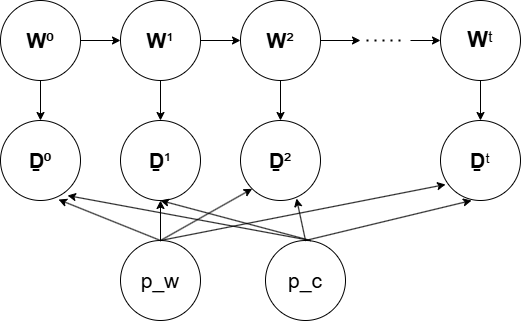

The diagram above was exported from draw.io. Its source (the exported page's mxGraphModel, read from the mxfile embedded in the PNG):
<mxGraphModel dx="1002" dy="578" grid="1" gridSize="10" guides="1" tooltips="1" connect="1" arrows="1" fold="1" page="1" pageScale="1" pageWidth="850" pageHeight="1100" math="0" shadow="0">
  <root>
    <mxCell id="0" />
    <mxCell id="1" parent="0" />
    <mxCell id="W7THFq-t8vrxw0Rf13jB-1" value="&lt;span style=&quot;font-family: &amp;quot;Google Sans&amp;quot;, Arial, sans-serif; margin: 0px; border-bottom: 0px none rgb(230, 232, 240);&quot; data-copy-service-computed-style=&quot;font-family: &amp;quot;Google Sans&amp;quot;, Arial, sans-serif; font-size: 16px; font-weight: 400; margin: 0px; text-decoration: none; border-bottom: 0px none rgb(230, 232, 240);&quot; data-processed=&quot;true&quot; data-subtree=&quot;aimfl&quot;&gt; &lt;/span&gt;&lt;font style=&quot;font-size: 21px;&quot;&gt;&lt;b&gt;W&lt;/b&gt;⁰&lt;/font&gt;" style="ellipse;whiteSpace=wrap;html=1;aspect=fixed;" vertex="1" parent="1">
      <mxGeometry x="120" y="160" width="80" height="80" as="geometry" />
    </mxCell>
    <mxCell id="W7THFq-t8vrxw0Rf13jB-2" value="&lt;font style=&quot;font-size: 21px;&quot;&gt;&lt;b&gt;W&lt;/b&gt;¹&lt;/font&gt;" style="ellipse;whiteSpace=wrap;html=1;aspect=fixed;" vertex="1" parent="1">
      <mxGeometry x="240" y="160" width="80" height="80" as="geometry" />
    </mxCell>
    <mxCell id="W7THFq-t8vrxw0Rf13jB-3" value="&lt;font style=&quot;font-size: 21px;&quot;&gt;&lt;b style=&quot;&quot;&gt;W&lt;/b&gt;²&lt;/font&gt;" style="ellipse;whiteSpace=wrap;html=1;aspect=fixed;" vertex="1" parent="1">
      <mxGeometry x="360" y="160" width="80" height="80" as="geometry" />
    </mxCell>
    <mxCell id="W7THFq-t8vrxw0Rf13jB-4" value="&lt;font style=&quot;font-size: 22px;&quot;&gt;&lt;b style=&quot;&quot;&gt;W&lt;/b&gt;ᵗ&lt;/font&gt;" style="ellipse;whiteSpace=wrap;html=1;aspect=fixed;" vertex="1" parent="1">
      <mxGeometry x="560" y="160" width="80" height="80" as="geometry" />
    </mxCell>
    <mxCell id="W7THFq-t8vrxw0Rf13jB-5" value="&lt;font style=&quot;font-size: 21px;&quot;&gt;&lt;b style=&quot;&quot;&gt;Ḏ&lt;/b&gt;⁰&lt;/font&gt;" style="ellipse;whiteSpace=wrap;html=1;aspect=fixed;" vertex="1" parent="1">
      <mxGeometry x="120" y="280" width="80" height="80" as="geometry" />
    </mxCell>
    <mxCell id="W7THFq-t8vrxw0Rf13jB-6" value="&lt;font style=&quot;font-size: 21px;&quot;&gt;&lt;b style=&quot;&quot;&gt;Ḏ&lt;/b&gt;¹&lt;/font&gt;" style="ellipse;whiteSpace=wrap;html=1;aspect=fixed;" vertex="1" parent="1">
      <mxGeometry x="240" y="280" width="80" height="80" as="geometry" />
    </mxCell>
    <mxCell id="W7THFq-t8vrxw0Rf13jB-7" value="&lt;font style=&quot;font-size: 21px;&quot;&gt;&lt;b style=&quot;&quot;&gt;Ḏ&lt;/b&gt;²&lt;/font&gt;" style="ellipse;whiteSpace=wrap;html=1;aspect=fixed;" vertex="1" parent="1">
      <mxGeometry x="360" y="280" width="80" height="80" as="geometry" />
    </mxCell>
    <mxCell id="W7THFq-t8vrxw0Rf13jB-8" value="&lt;font style=&quot;font-size: 21px;&quot;&gt;&lt;b style=&quot;&quot;&gt;Ḏ&lt;/b&gt;ᵗ&lt;/font&gt;" style="ellipse;whiteSpace=wrap;html=1;aspect=fixed;" vertex="1" parent="1">
      <mxGeometry x="560" y="280" width="80" height="80" as="geometry" />
    </mxCell>
    <mxCell id="W7THFq-t8vrxw0Rf13jB-9" value="" style="endArrow=classic;html=1;rounded=0;exitX=1;exitY=0.5;exitDx=0;exitDy=0;entryX=0;entryY=0.5;entryDx=0;entryDy=0;" edge="1" parent="1" source="W7THFq-t8vrxw0Rf13jB-1" target="W7THFq-t8vrxw0Rf13jB-2">
      <mxGeometry width="50" height="50" relative="1" as="geometry">
        <mxPoint x="400" y="350" as="sourcePoint" />
        <mxPoint x="450" y="300" as="targetPoint" />
      </mxGeometry>
    </mxCell>
    <mxCell id="W7THFq-t8vrxw0Rf13jB-10" value="" style="endArrow=classic;html=1;rounded=0;exitX=1;exitY=0.5;exitDx=0;exitDy=0;entryX=0;entryY=0.5;entryDx=0;entryDy=0;" edge="1" parent="1" source="W7THFq-t8vrxw0Rf13jB-2" target="W7THFq-t8vrxw0Rf13jB-3">
      <mxGeometry width="50" height="50" relative="1" as="geometry">
        <mxPoint x="400" y="350" as="sourcePoint" />
        <mxPoint x="450" y="300" as="targetPoint" />
      </mxGeometry>
    </mxCell>
    <mxCell id="W7THFq-t8vrxw0Rf13jB-15" value="" style="endArrow=none;dashed=1;html=1;dashPattern=1 3;strokeWidth=2;rounded=0;" edge="1" parent="1">
      <mxGeometry width="50" height="50" relative="1" as="geometry">
        <mxPoint x="520" y="200" as="sourcePoint" />
        <mxPoint x="480" y="200" as="targetPoint" />
      </mxGeometry>
    </mxCell>
    <mxCell id="W7THFq-t8vrxw0Rf13jB-16" value="" style="endArrow=classic;html=1;rounded=0;exitX=1;exitY=0.5;exitDx=0;exitDy=0;" edge="1" parent="1" source="W7THFq-t8vrxw0Rf13jB-3">
      <mxGeometry width="50" height="50" relative="1" as="geometry">
        <mxPoint x="400" y="350" as="sourcePoint" />
        <mxPoint x="480" y="200" as="targetPoint" />
      </mxGeometry>
    </mxCell>
    <mxCell id="W7THFq-t8vrxw0Rf13jB-17" value="" style="endArrow=classic;html=1;rounded=0;entryX=0;entryY=0.5;entryDx=0;entryDy=0;" edge="1" parent="1" target="W7THFq-t8vrxw0Rf13jB-4">
      <mxGeometry width="50" height="50" relative="1" as="geometry">
        <mxPoint x="530" y="200" as="sourcePoint" />
        <mxPoint x="450" y="300" as="targetPoint" />
      </mxGeometry>
    </mxCell>
    <mxCell id="W7THFq-t8vrxw0Rf13jB-22" value="&lt;span style=&quot;font-size: 21px;&quot;&gt;p_w&lt;/span&gt;" style="ellipse;whiteSpace=wrap;html=1;aspect=fixed;" vertex="1" parent="1">
      <mxGeometry x="240" y="400" width="80" height="80" as="geometry" />
    </mxCell>
    <mxCell id="W7THFq-t8vrxw0Rf13jB-23" value="&lt;font style=&quot;font-size: 21px;&quot;&gt;p_c&lt;/font&gt;" style="ellipse;whiteSpace=wrap;html=1;aspect=fixed;" vertex="1" parent="1">
      <mxGeometry x="385" y="400" width="80" height="80" as="geometry" />
    </mxCell>
    <mxCell id="W7THFq-t8vrxw0Rf13jB-24" value="" style="endArrow=classic;html=1;rounded=0;exitX=0.5;exitY=1;exitDx=0;exitDy=0;entryX=0.5;entryY=0;entryDx=0;entryDy=0;" edge="1" parent="1" source="W7THFq-t8vrxw0Rf13jB-1" target="W7THFq-t8vrxw0Rf13jB-5">
      <mxGeometry width="50" height="50" relative="1" as="geometry">
        <mxPoint x="400" y="350" as="sourcePoint" />
        <mxPoint x="450" y="300" as="targetPoint" />
      </mxGeometry>
    </mxCell>
    <mxCell id="W7THFq-t8vrxw0Rf13jB-25" value="" style="endArrow=classic;html=1;rounded=0;exitX=0.5;exitY=1;exitDx=0;exitDy=0;entryX=0.5;entryY=0;entryDx=0;entryDy=0;" edge="1" parent="1" source="W7THFq-t8vrxw0Rf13jB-2" target="W7THFq-t8vrxw0Rf13jB-6">
      <mxGeometry width="50" height="50" relative="1" as="geometry">
        <mxPoint x="400" y="350" as="sourcePoint" />
        <mxPoint x="450" y="300" as="targetPoint" />
      </mxGeometry>
    </mxCell>
    <mxCell id="W7THFq-t8vrxw0Rf13jB-26" value="" style="endArrow=classic;html=1;rounded=0;exitX=0.5;exitY=1;exitDx=0;exitDy=0;entryX=0.5;entryY=0;entryDx=0;entryDy=0;" edge="1" parent="1" source="W7THFq-t8vrxw0Rf13jB-3" target="W7THFq-t8vrxw0Rf13jB-7">
      <mxGeometry width="50" height="50" relative="1" as="geometry">
        <mxPoint x="400" y="350" as="sourcePoint" />
        <mxPoint x="450" y="300" as="targetPoint" />
      </mxGeometry>
    </mxCell>
    <mxCell id="W7THFq-t8vrxw0Rf13jB-27" value="" style="endArrow=classic;html=1;rounded=0;exitX=0.5;exitY=1;exitDx=0;exitDy=0;entryX=0.5;entryY=0;entryDx=0;entryDy=0;" edge="1" parent="1" source="W7THFq-t8vrxw0Rf13jB-4" target="W7THFq-t8vrxw0Rf13jB-8">
      <mxGeometry width="50" height="50" relative="1" as="geometry">
        <mxPoint x="400" y="350" as="sourcePoint" />
        <mxPoint x="450" y="300" as="targetPoint" />
      </mxGeometry>
    </mxCell>
    <mxCell id="W7THFq-t8vrxw0Rf13jB-28" value="" style="endArrow=classic;html=1;rounded=0;exitX=0.5;exitY=0;exitDx=0;exitDy=0;entryX=0.725;entryY=0.988;entryDx=0;entryDy=0;entryPerimeter=0;" edge="1" parent="1" source="W7THFq-t8vrxw0Rf13jB-22" target="W7THFq-t8vrxw0Rf13jB-5">
      <mxGeometry width="50" height="50" relative="1" as="geometry">
        <mxPoint x="400" y="350" as="sourcePoint" />
        <mxPoint x="450" y="300" as="targetPoint" />
      </mxGeometry>
    </mxCell>
    <mxCell id="W7THFq-t8vrxw0Rf13jB-29" value="" style="endArrow=classic;html=1;rounded=0;entryX=0.5;entryY=1;entryDx=0;entryDy=0;" edge="1" parent="1" target="W7THFq-t8vrxw0Rf13jB-6">
      <mxGeometry width="50" height="50" relative="1" as="geometry">
        <mxPoint x="280" y="400" as="sourcePoint" />
        <mxPoint x="450" y="300" as="targetPoint" />
      </mxGeometry>
    </mxCell>
    <mxCell id="W7THFq-t8vrxw0Rf13jB-30" value="" style="endArrow=classic;html=1;rounded=0;exitX=0.5;exitY=0;exitDx=0;exitDy=0;entryX=0;entryY=1;entryDx=0;entryDy=0;" edge="1" parent="1" source="W7THFq-t8vrxw0Rf13jB-22" target="W7THFq-t8vrxw0Rf13jB-7">
      <mxGeometry width="50" height="50" relative="1" as="geometry">
        <mxPoint x="400" y="350" as="sourcePoint" />
        <mxPoint x="370" y="350" as="targetPoint" />
      </mxGeometry>
    </mxCell>
    <mxCell id="W7THFq-t8vrxw0Rf13jB-31" value="" style="endArrow=classic;html=1;rounded=0;exitX=0.5;exitY=0;exitDx=0;exitDy=0;entryX=0.063;entryY=0.8;entryDx=0;entryDy=0;entryPerimeter=0;" edge="1" parent="1" source="W7THFq-t8vrxw0Rf13jB-22" target="W7THFq-t8vrxw0Rf13jB-8">
      <mxGeometry width="50" height="50" relative="1" as="geometry">
        <mxPoint x="400" y="350" as="sourcePoint" />
        <mxPoint x="450" y="300" as="targetPoint" />
      </mxGeometry>
    </mxCell>
    <mxCell id="W7THFq-t8vrxw0Rf13jB-32" value="" style="endArrow=classic;html=1;rounded=0;exitX=0.5;exitY=0;exitDx=0;exitDy=0;entryX=0.388;entryY=1;entryDx=0;entryDy=0;entryPerimeter=0;" edge="1" parent="1" source="W7THFq-t8vrxw0Rf13jB-23" target="W7THFq-t8vrxw0Rf13jB-8">
      <mxGeometry width="50" height="50" relative="1" as="geometry">
        <mxPoint x="400" y="350" as="sourcePoint" />
        <mxPoint x="450" y="300" as="targetPoint" />
      </mxGeometry>
    </mxCell>
    <mxCell id="W7THFq-t8vrxw0Rf13jB-33" value="" style="endArrow=classic;html=1;rounded=0;entryX=0.7;entryY=0.975;entryDx=0;entryDy=0;entryPerimeter=0;exitX=0.5;exitY=0;exitDx=0;exitDy=0;" edge="1" parent="1" source="W7THFq-t8vrxw0Rf13jB-23" target="W7THFq-t8vrxw0Rf13jB-7">
      <mxGeometry width="50" height="50" relative="1" as="geometry">
        <mxPoint x="430" y="390" as="sourcePoint" />
        <mxPoint x="450" y="300" as="targetPoint" />
      </mxGeometry>
    </mxCell>
    <mxCell id="W7THFq-t8vrxw0Rf13jB-34" value="" style="endArrow=classic;html=1;rounded=0;entryX=0.838;entryY=0.938;entryDx=0;entryDy=0;entryPerimeter=0;" edge="1" parent="1" target="W7THFq-t8vrxw0Rf13jB-5">
      <mxGeometry width="50" height="50" relative="1" as="geometry">
        <mxPoint x="430" y="400" as="sourcePoint" />
        <mxPoint x="450" y="300" as="targetPoint" />
      </mxGeometry>
    </mxCell>
    <mxCell id="W7THFq-t8vrxw0Rf13jB-35" value="" style="endArrow=classic;html=1;rounded=0;entryX=0.5;entryY=1;entryDx=0;entryDy=0;" edge="1" parent="1" target="W7THFq-t8vrxw0Rf13jB-6">
      <mxGeometry width="50" height="50" relative="1" as="geometry">
        <mxPoint x="430" y="400" as="sourcePoint" />
        <mxPoint x="450" y="300" as="targetPoint" />
      </mxGeometry>
    </mxCell>
  </root>
</mxGraphModel>